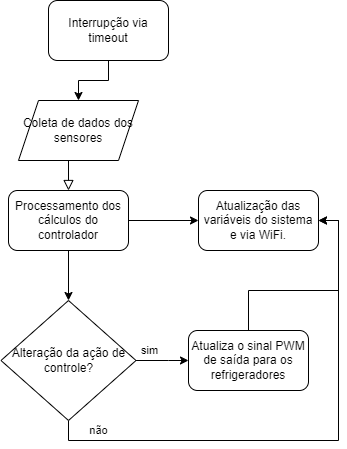

The diagram above was exported from draw.io. Its source (the exported page's mxGraphModel, read from the mxfile embedded in the PNG):
<mxGraphModel dx="880" dy="427" grid="1" gridSize="10" guides="1" tooltips="1" connect="1" arrows="1" fold="1" page="1" pageScale="1" pageWidth="827" pageHeight="1169" math="0" shadow="0">
  <root>
    <mxCell id="WIyWlLk6GJQsqaUBKTNV-0" />
    <mxCell id="WIyWlLk6GJQsqaUBKTNV-1" parent="WIyWlLk6GJQsqaUBKTNV-0" />
    <mxCell id="WIyWlLk6GJQsqaUBKTNV-2" value="" style="rounded=0;html=1;jettySize=auto;orthogonalLoop=1;fontSize=11;endArrow=block;endFill=0;endSize=8;strokeWidth=1;shadow=0;labelBackgroundColor=none;edgeStyle=orthogonalEdgeStyle;" parent="WIyWlLk6GJQsqaUBKTNV-1" edge="1">
      <mxGeometry relative="1" as="geometry">
        <mxPoint x="240" y="190" as="sourcePoint" />
        <mxPoint x="240" y="220" as="targetPoint" />
      </mxGeometry>
    </mxCell>
    <mxCell id="x-W1_7YLfNJCDKoDvW1E-0" value="Coleta de dados dos sensores" style="shape=parallelogram;perimeter=parallelogramPerimeter;whiteSpace=wrap;html=1;fixedSize=1;" vertex="1" parent="WIyWlLk6GJQsqaUBKTNV-1">
      <mxGeometry x="190" y="130" width="120" height="60" as="geometry" />
    </mxCell>
    <mxCell id="x-W1_7YLfNJCDKoDvW1E-3" style="edgeStyle=orthogonalEdgeStyle;rounded=0;orthogonalLoop=1;jettySize=auto;html=1;entryX=0;entryY=0.5;entryDx=0;entryDy=0;" edge="1" parent="WIyWlLk6GJQsqaUBKTNV-1" source="x-W1_7YLfNJCDKoDvW1E-1" target="x-W1_7YLfNJCDKoDvW1E-2">
      <mxGeometry relative="1" as="geometry" />
    </mxCell>
    <mxCell id="x-W1_7YLfNJCDKoDvW1E-6" style="edgeStyle=orthogonalEdgeStyle;rounded=0;orthogonalLoop=1;jettySize=auto;html=1;entryX=0.5;entryY=0;entryDx=0;entryDy=0;" edge="1" parent="WIyWlLk6GJQsqaUBKTNV-1" source="x-W1_7YLfNJCDKoDvW1E-1" target="x-W1_7YLfNJCDKoDvW1E-5">
      <mxGeometry relative="1" as="geometry" />
    </mxCell>
    <mxCell id="x-W1_7YLfNJCDKoDvW1E-1" value="Processamento dos cálculos do controlador" style="rounded=1;whiteSpace=wrap;html=1;" vertex="1" parent="WIyWlLk6GJQsqaUBKTNV-1">
      <mxGeometry x="180" y="220" width="120" height="60" as="geometry" />
    </mxCell>
    <mxCell id="x-W1_7YLfNJCDKoDvW1E-2" value="Atualização das variáveis do sistema e via WiFi." style="rounded=1;whiteSpace=wrap;html=1;" vertex="1" parent="WIyWlLk6GJQsqaUBKTNV-1">
      <mxGeometry x="370" y="220" width="120" height="60" as="geometry" />
    </mxCell>
    <mxCell id="x-W1_7YLfNJCDKoDvW1E-8" value="sim" style="edgeStyle=orthogonalEdgeStyle;rounded=0;orthogonalLoop=1;jettySize=auto;html=1;entryX=0;entryY=0.5;entryDx=0;entryDy=0;" edge="1" parent="WIyWlLk6GJQsqaUBKTNV-1" source="x-W1_7YLfNJCDKoDvW1E-5" target="x-W1_7YLfNJCDKoDvW1E-7">
      <mxGeometry x="-0.5238" y="10" relative="1" as="geometry">
        <Array as="points">
          <mxPoint x="340" y="390" />
          <mxPoint x="340" y="390" />
        </Array>
        <mxPoint as="offset" />
      </mxGeometry>
    </mxCell>
    <mxCell id="x-W1_7YLfNJCDKoDvW1E-9" value="não" style="edgeStyle=orthogonalEdgeStyle;rounded=0;orthogonalLoop=1;jettySize=auto;html=1;exitX=0.5;exitY=1;exitDx=0;exitDy=0;entryX=1;entryY=0.5;entryDx=0;entryDy=0;" edge="1" parent="WIyWlLk6GJQsqaUBKTNV-1" source="x-W1_7YLfNJCDKoDvW1E-5" target="x-W1_7YLfNJCDKoDvW1E-2">
      <mxGeometry x="-0.8113" y="10" relative="1" as="geometry">
        <mxPoint as="offset" />
      </mxGeometry>
    </mxCell>
    <mxCell id="x-W1_7YLfNJCDKoDvW1E-5" value="Alteração da ação de controle?" style="rhombus;whiteSpace=wrap;html=1;" vertex="1" parent="WIyWlLk6GJQsqaUBKTNV-1">
      <mxGeometry x="172.5" y="330" width="135" height="120" as="geometry" />
    </mxCell>
    <mxCell id="x-W1_7YLfNJCDKoDvW1E-15" style="edgeStyle=orthogonalEdgeStyle;rounded=0;orthogonalLoop=1;jettySize=auto;html=1;entryX=1;entryY=0.5;entryDx=0;entryDy=0;" edge="1" parent="WIyWlLk6GJQsqaUBKTNV-1" source="x-W1_7YLfNJCDKoDvW1E-7" target="x-W1_7YLfNJCDKoDvW1E-2">
      <mxGeometry relative="1" as="geometry" />
    </mxCell>
    <mxCell id="x-W1_7YLfNJCDKoDvW1E-7" value="Atualiza o sinal PWM de saída para os refrigeradores" style="rounded=1;whiteSpace=wrap;html=1;" vertex="1" parent="WIyWlLk6GJQsqaUBKTNV-1">
      <mxGeometry x="360" y="360" width="120" height="60" as="geometry" />
    </mxCell>
    <mxCell id="x-W1_7YLfNJCDKoDvW1E-17" style="edgeStyle=orthogonalEdgeStyle;rounded=0;orthogonalLoop=1;jettySize=auto;html=1;" edge="1" parent="WIyWlLk6GJQsqaUBKTNV-1" source="x-W1_7YLfNJCDKoDvW1E-16" target="x-W1_7YLfNJCDKoDvW1E-0">
      <mxGeometry relative="1" as="geometry" />
    </mxCell>
    <mxCell id="x-W1_7YLfNJCDKoDvW1E-16" value="Interrupção via timeout" style="rounded=1;whiteSpace=wrap;html=1;" vertex="1" parent="WIyWlLk6GJQsqaUBKTNV-1">
      <mxGeometry x="220" y="30" width="120" height="60" as="geometry" />
    </mxCell>
  </root>
</mxGraphModel>